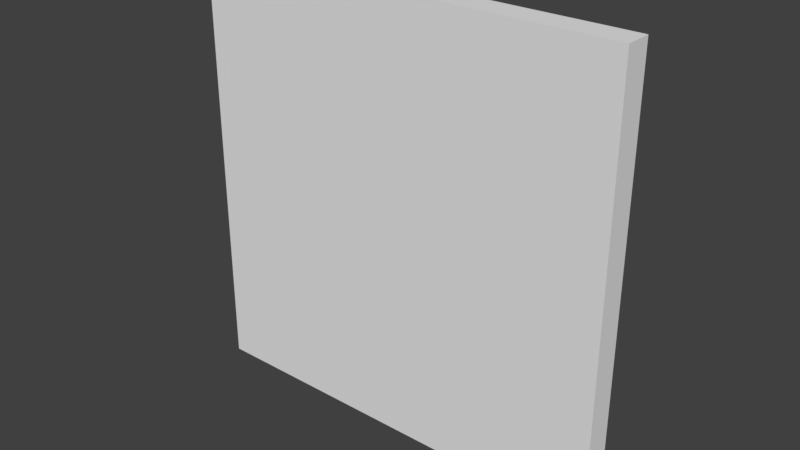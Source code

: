 # Source: Panel16.blend  (saved by Blender 2.78.0; exported with 4.5.12 LTS)
import bpy
from mathutils import Matrix  # noqa: F401  (used for matrix-valued properties, if any)

bpy.ops.wm.read_factory_settings(use_empty=True)
scene = bpy.context.scene
scene.name = 'Scene'

# ---- collections
col_collection_1 = bpy.data.collections.new('Collection 1'); scene.collection.children.link(col_collection_1)

# ---- world
world_world = bpy.data.worlds.new('World'); scene.world = world_world
world_world.color = (0.05088, 0.05088, 0.05088)
world_world.use_sun_shadow = False
world_world.sun_shadow_jitter_overblur = 0.0
world_world.cycles.sampling_method = 'MANUAL'

# ---- meshes
me_cube_001 = bpy.data.meshes.new('Cube.001')
me_cube_001.from_pydata([(4.768e-07, 1.0, 0.0), (4.768e-07, 2.384e-07, 0.0), (4.768e-07, 1.0, 16.0), (4.768e-07, 0.0, 16.0), (16.0, 1.0, 0.0), (16.0, 2.384e-07, 0.0), (16.0, 1.0, 16.0), (16.0, 0.0, 16.0)], [], [(0, 1, 3, 2), (2, 3, 7, 6), (6, 7, 5, 4), (4, 5, 1, 0), (2, 6, 4, 0), (7, 3, 1, 5)])
_k = set([(0, 1), (0, 2), (0, 4), (1, 3), (1, 5), (2, 3), (2, 6), (3, 7), (4, 5), (4, 6), (5, 7), (6, 7)])
me_cube_001.attributes.new('sharp_edge', 'BOOLEAN', 'EDGE').data.foreach_set('value', [ (min(e.vertices), max(e.vertices)) in _k for e in me_cube_001.edges])
_uv = me_cube_001.uv_layers.new(name='UVMap')
_uv.uv.foreach_set('vector', [0.0, 0.0, 1.0, 0.0, 1.0, 16.0, 0.0, 16.0, 0.0, 0.0, 1.0, 0.0, 1.0, 16.0, 0.0, 16.0, 0.0, 0.0, 1.0, 0.0, 1.0, 16.0, 0.0, 16.0, 0.0, 0.0, 1.0, 0.0, 1.0, 16.0, 0.0, 16.0, 0.0, 0.0, 16.0, 0.0, 16.0, 16.0, 0.0, 16.0, 0.0, 0.0, 16.0, 0.0, 16.0, 16.0, 0.0, 16.0])
me_cube_001.use_remesh_preserve_volume = False
me_cube_001.use_remesh_preserve_attributes = False
me_cube_001.use_mirror_vertex_groups = False
me_cube_001.update()

# ---- objects
ob_cube = bpy.data.objects.new('Cube', me_cube_001)

# ---- transforms, parenting, visibility, modifiers, constraints
ob_cube.location = (0.0, 0.0, 0.0)
ob_cube.lineart.crease_threshold = 0.0

# ---- collection membership
col_collection_1.objects.link(ob_cube)

# ---- scene / render settings (as saved in the file)
scene.frame_start = 1; scene.frame_end = 250; scene.frame_set(1)
scene.render.engine = 'BLENDER_EEVEE_NEXT'
scene.render.resolution_percentage = 50
scene.render.dither_intensity = 0.0
scene.cycles.use_denoising = False
scene.cycles.samples = 128
scene.cycles.sampling_pattern = 'TABULATED_SOBOL'
scene.cycles.light_sampling_threshold = 0.0
scene.cycles.use_adaptive_sampling = False
scene.cycles.use_light_tree = False
scene.cycles.blur_glossy = 0.0
scene.cycles.sample_clamp_indirect = 0.0
scene.view_settings.view_transform = 'Standard'
bpy.context.view_layer.update()

# ---- added for rendering (the .blend has no active camera and no usable light): camera, sun
cam_auto = bpy.data.cameras.new('AutoCamera')
cam_auto.lens = 50.0
cam_auto.sensor_width = 36.0
cam_auto.clip_end = 1000.0
ob_auto_camera = bpy.data.objects.new('AutoCamera', cam_auto)
scene.collection.objects.link(ob_auto_camera)
ob_auto_camera.location = (28.9559, -24.6471, 24.7647)
ob_auto_camera.rotation_euler = (1.09748, -7.21219e-08, 0.694738)
scene.camera = ob_auto_camera
light_auto_sun = bpy.data.lights.new('AutoSun', 'SUN')
light_auto_sun.energy = 3.0
light_auto_sun.angle = 0.0523599
ob_auto_sun = bpy.data.objects.new('AutoSun', light_auto_sun)
scene.collection.objects.link(ob_auto_sun)
ob_auto_sun.rotation_euler = (0.872665, 0.174533, 0.523599)
bpy.context.view_layer.update()
